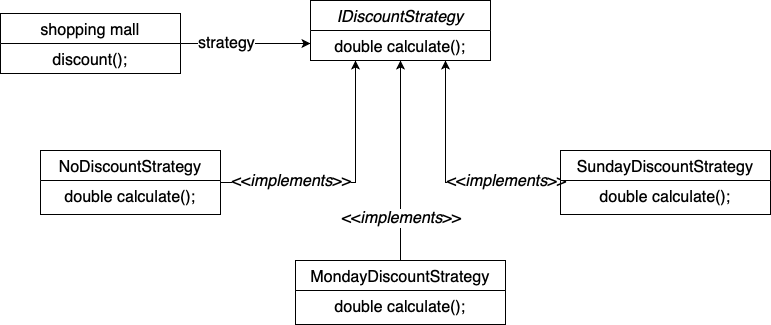

The diagram above was exported from draw.io. Its source (the exported page's mxGraphModel, read from the mxfile embedded in the PNG):
<mxGraphModel dx="849" dy="559" grid="1" gridSize="10" guides="1" tooltips="1" connect="1" arrows="1" fold="1" page="1" pageScale="1" pageWidth="827" pageHeight="1169" math="0" shadow="0">
  <root>
    <mxCell id="WIyWlLk6GJQsqaUBKTNV-0" />
    <mxCell id="WIyWlLk6GJQsqaUBKTNV-1" parent="WIyWlLk6GJQsqaUBKTNV-0" />
    <mxCell id="GdnPINsHHRIPxHKV1THA-21" style="edgeStyle=orthogonalEdgeStyle;rounded=0;orthogonalLoop=1;jettySize=auto;html=1;entryX=0;entryY=0.5;entryDx=0;entryDy=0;fontSize=16;" edge="1" parent="WIyWlLk6GJQsqaUBKTNV-1" source="zkfFHV4jXpPFQw0GAbJ--0" target="zkfFHV4jXpPFQw0GAbJ--18">
      <mxGeometry relative="1" as="geometry" />
    </mxCell>
    <mxCell id="GdnPINsHHRIPxHKV1THA-22" value="strategy" style="edgeLabel;html=1;align=center;verticalAlign=middle;resizable=0;points=[];fontSize=16;" vertex="1" connectable="0" parent="GdnPINsHHRIPxHKV1THA-21">
      <mxGeometry x="-0.3077" y="1" relative="1" as="geometry">
        <mxPoint as="offset" />
      </mxGeometry>
    </mxCell>
    <mxCell id="zkfFHV4jXpPFQw0GAbJ--0" value="shopping mall" style="swimlane;fontStyle=0;align=center;verticalAlign=top;childLayout=stackLayout;horizontal=1;startSize=30;horizontalStack=0;resizeParent=1;resizeLast=0;collapsible=1;marginBottom=0;rounded=0;shadow=0;strokeWidth=1;fontSize=16;" parent="WIyWlLk6GJQsqaUBKTNV-1" vertex="1">
      <mxGeometry x="40" y="73" width="180" height="60" as="geometry">
        <mxRectangle x="230" y="140" width="160" height="26" as="alternateBounds" />
      </mxGeometry>
    </mxCell>
    <mxCell id="zkfFHV4jXpPFQw0GAbJ--1" value="discount();" style="text;align=center;verticalAlign=top;spacingLeft=4;spacingRight=4;overflow=hidden;rotatable=0;points=[[0,0.5],[1,0.5]];portConstraint=eastwest;fontSize=16;" parent="zkfFHV4jXpPFQw0GAbJ--0" vertex="1">
      <mxGeometry y="30" width="180" height="26" as="geometry" />
    </mxCell>
    <mxCell id="GdnPINsHHRIPxHKV1THA-12" style="edgeStyle=orthogonalEdgeStyle;rounded=0;orthogonalLoop=1;jettySize=auto;html=1;entryX=0.25;entryY=1;entryDx=0;entryDy=0;fontSize=16;" edge="1" parent="WIyWlLk6GJQsqaUBKTNV-1" source="zkfFHV4jXpPFQw0GAbJ--6" target="zkfFHV4jXpPFQw0GAbJ--17">
      <mxGeometry relative="1" as="geometry" />
    </mxCell>
    <mxCell id="GdnPINsHHRIPxHKV1THA-18" value="&amp;lt;&amp;lt;&lt;i&gt;implements&lt;/i&gt;&amp;gt;&amp;gt;" style="edgeLabel;html=1;align=center;verticalAlign=middle;resizable=0;points=[];fontSize=16;" vertex="1" connectable="0" parent="GdnPINsHHRIPxHKV1THA-12">
      <mxGeometry x="-0.6265" y="3" relative="1" as="geometry">
        <mxPoint x="22" y="1" as="offset" />
      </mxGeometry>
    </mxCell>
    <mxCell id="zkfFHV4jXpPFQw0GAbJ--6" value="NoDiscountStrategy" style="swimlane;fontStyle=0;align=center;verticalAlign=top;childLayout=stackLayout;horizontal=1;startSize=30;horizontalStack=0;resizeParent=1;resizeLast=0;collapsible=1;marginBottom=0;rounded=0;shadow=0;strokeWidth=1;fontSize=16;" parent="WIyWlLk6GJQsqaUBKTNV-1" vertex="1">
      <mxGeometry x="80" y="210" width="180" height="64" as="geometry">
        <mxRectangle x="130" y="380" width="160" height="26" as="alternateBounds" />
      </mxGeometry>
    </mxCell>
    <mxCell id="zkfFHV4jXpPFQw0GAbJ--7" value="double calculate();" style="text;align=center;verticalAlign=top;spacingLeft=4;spacingRight=4;overflow=hidden;rotatable=0;points=[[0,0.5],[1,0.5]];portConstraint=eastwest;fontSize=16;" parent="zkfFHV4jXpPFQw0GAbJ--6" vertex="1">
      <mxGeometry y="30" width="180" height="26" as="geometry" />
    </mxCell>
    <mxCell id="zkfFHV4jXpPFQw0GAbJ--17" value="IDiscountStrategy" style="swimlane;fontStyle=2;align=center;verticalAlign=top;childLayout=stackLayout;horizontal=1;startSize=30;horizontalStack=0;resizeParent=1;resizeLast=0;collapsible=1;marginBottom=0;rounded=0;shadow=0;strokeWidth=1;fontSize=16;" parent="WIyWlLk6GJQsqaUBKTNV-1" vertex="1">
      <mxGeometry x="350" y="60" width="180" height="60" as="geometry">
        <mxRectangle x="550" y="140" width="160" height="26" as="alternateBounds" />
      </mxGeometry>
    </mxCell>
    <mxCell id="zkfFHV4jXpPFQw0GAbJ--18" value="double calculate();" style="text;align=center;verticalAlign=top;spacingLeft=4;spacingRight=4;overflow=hidden;rotatable=0;points=[[0,0.5],[1,0.5]];portConstraint=eastwest;fontSize=16;" parent="zkfFHV4jXpPFQw0GAbJ--17" vertex="1">
      <mxGeometry y="30" width="180" height="26" as="geometry" />
    </mxCell>
    <mxCell id="GdnPINsHHRIPxHKV1THA-13" style="edgeStyle=orthogonalEdgeStyle;rounded=0;orthogonalLoop=1;jettySize=auto;html=1;entryX=0.5;entryY=1;entryDx=0;entryDy=0;fontSize=16;" edge="1" parent="WIyWlLk6GJQsqaUBKTNV-1" source="GdnPINsHHRIPxHKV1THA-8" target="zkfFHV4jXpPFQw0GAbJ--17">
      <mxGeometry relative="1" as="geometry" />
    </mxCell>
    <mxCell id="GdnPINsHHRIPxHKV1THA-17" value="&amp;lt;&amp;lt;&lt;i&gt;implements&lt;/i&gt;&amp;gt;&amp;gt;" style="edgeLabel;html=1;align=center;verticalAlign=middle;resizable=0;points=[];fontSize=16;" vertex="1" connectable="0" parent="GdnPINsHHRIPxHKV1THA-13">
      <mxGeometry x="-0.57" relative="1" as="geometry">
        <mxPoint as="offset" />
      </mxGeometry>
    </mxCell>
    <mxCell id="GdnPINsHHRIPxHKV1THA-8" value="MondayDiscountStrategy" style="swimlane;fontStyle=0;align=center;verticalAlign=top;childLayout=stackLayout;horizontal=1;startSize=30;horizontalStack=0;resizeParent=1;resizeLast=0;collapsible=1;marginBottom=0;rounded=0;shadow=0;strokeWidth=1;fontSize=16;" vertex="1" parent="WIyWlLk6GJQsqaUBKTNV-1">
      <mxGeometry x="335" y="320" width="210" height="64" as="geometry">
        <mxRectangle x="130" y="380" width="160" height="26" as="alternateBounds" />
      </mxGeometry>
    </mxCell>
    <mxCell id="GdnPINsHHRIPxHKV1THA-9" value="double calculate();" style="text;align=center;verticalAlign=top;spacingLeft=4;spacingRight=4;overflow=hidden;rotatable=0;points=[[0,0.5],[1,0.5]];portConstraint=eastwest;fontSize=16;" vertex="1" parent="GdnPINsHHRIPxHKV1THA-8">
      <mxGeometry y="30" width="210" height="26" as="geometry" />
    </mxCell>
    <mxCell id="GdnPINsHHRIPxHKV1THA-14" style="edgeStyle=orthogonalEdgeStyle;rounded=0;orthogonalLoop=1;jettySize=auto;html=1;entryX=0.75;entryY=1;entryDx=0;entryDy=0;fontSize=16;" edge="1" parent="WIyWlLk6GJQsqaUBKTNV-1" source="GdnPINsHHRIPxHKV1THA-10" target="zkfFHV4jXpPFQw0GAbJ--17">
      <mxGeometry relative="1" as="geometry" />
    </mxCell>
    <mxCell id="GdnPINsHHRIPxHKV1THA-19" value="&amp;lt;&amp;lt;&lt;i&gt;implements&lt;/i&gt;&amp;gt;&amp;gt;" style="edgeLabel;html=1;align=center;verticalAlign=middle;resizable=0;points=[];fontSize=16;" vertex="1" connectable="0" parent="GdnPINsHHRIPxHKV1THA-14">
      <mxGeometry x="-0.5865" y="-2" relative="1" as="geometry">
        <mxPoint x="-6" as="offset" />
      </mxGeometry>
    </mxCell>
    <mxCell id="GdnPINsHHRIPxHKV1THA-10" value="SundayDiscountStrategy" style="swimlane;fontStyle=0;align=center;verticalAlign=top;childLayout=stackLayout;horizontal=1;startSize=30;horizontalStack=0;resizeParent=1;resizeLast=0;collapsible=1;marginBottom=0;rounded=0;shadow=0;strokeWidth=1;fontSize=16;" vertex="1" parent="WIyWlLk6GJQsqaUBKTNV-1">
      <mxGeometry x="600" y="210" width="210" height="64" as="geometry">
        <mxRectangle x="130" y="380" width="160" height="26" as="alternateBounds" />
      </mxGeometry>
    </mxCell>
    <mxCell id="GdnPINsHHRIPxHKV1THA-11" value="double calculate();" style="text;align=center;verticalAlign=top;spacingLeft=4;spacingRight=4;overflow=hidden;rotatable=0;points=[[0,0.5],[1,0.5]];portConstraint=eastwest;fontSize=16;" vertex="1" parent="GdnPINsHHRIPxHKV1THA-10">
      <mxGeometry y="30" width="210" height="26" as="geometry" />
    </mxCell>
  </root>
</mxGraphModel>